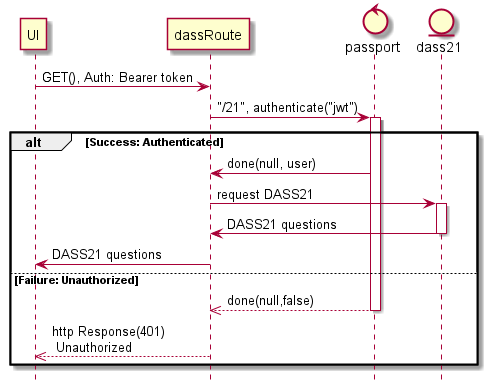

The diagram above was rendered by PlantUML. Its source (embedded in the PNG):
@startuml
hide footbox

participant UI
participant dassRoute as dass
control passport as pass
entity dass21

UI -> dass: GET(), Auth: Bearer token
dass -> pass: "/21", authenticate("jwt")
activate pass
alt Success: Authenticated
  dass <- pass: done(null, user)
  dass -> dass21: request DASS21
  activate dass21
  dass <- dass21: DASS21 questions
  deactivate dass21
  UI <- dass: DASS21 questions
else Failure: Unauthorized
  dass <<-- pass:done(null,false)
  deactivate pass
  UI <<-- dass: http Response(401)\n Unauthorized
end

@enduml